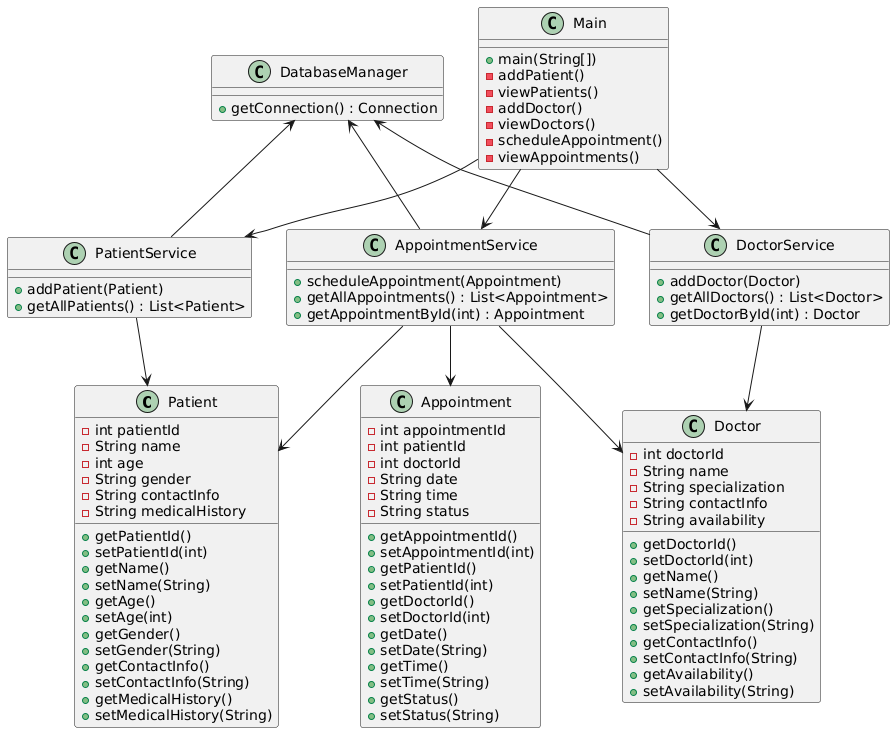

The diagram above was rendered by PlantUML. Its source (embedded in the PNG):
@startuml
class Patient {
    - int patientId
    - String name
    - int age
    - String gender
    - String contactInfo
    - String medicalHistory
    + getPatientId()
    + setPatientId(int)
    + getName()
    + setName(String)
    + getAge()
    + setAge(int)
    + getGender()
    + setGender(String)
    + getContactInfo()
    + setContactInfo(String)
    + getMedicalHistory()
    + setMedicalHistory(String)
}

class Doctor {
    - int doctorId
    - String name
    - String specialization
    - String contactInfo
    - String availability
    + getDoctorId()
    + setDoctorId(int)
    + getName()
    + setName(String)
    + getSpecialization()
    + setSpecialization(String)
    + getContactInfo()
    + setContactInfo(String)
    + getAvailability()
    + setAvailability(String)
}

class Appointment {
    - int appointmentId
    - int patientId
    - int doctorId
    - String date
    - String time
    - String status
    + getAppointmentId()
    + setAppointmentId(int)
    + getPatientId()
    + setPatientId(int)
    + getDoctorId()
    + setDoctorId(int)
    + getDate()
    + setDate(String)
    + getTime()
    + setTime(String)
    + getStatus()
    + setStatus(String)
}

class PatientService {
    + addPatient(Patient)
    + getAllPatients() : List<Patient>
}

class DoctorService {
    + addDoctor(Doctor)
    + getAllDoctors() : List<Doctor>
    + getDoctorById(int) : Doctor
}

class AppointmentService {
    + scheduleAppointment(Appointment)
    + getAllAppointments() : List<Appointment>
    + getAppointmentById(int) : Appointment
}

class DatabaseManager {
    + getConnection() : Connection
}
class Main {
    + main(String[])
    - addPatient()
    - viewPatients()
    - addDoctor()
    - viewDoctors()
    - scheduleAppointment()
    - viewAppointments()
}
Main --> PatientService
Main --> DoctorService
Main --> AppointmentService

PatientService --> Patient
DoctorService --> Doctor
AppointmentService --> Appointment
AppointmentService --> Patient
AppointmentService --> Doctor
DatabaseManager <-- PatientService
DatabaseManager <-- DoctorService
DatabaseManager <-- AppointmentService
@enduml